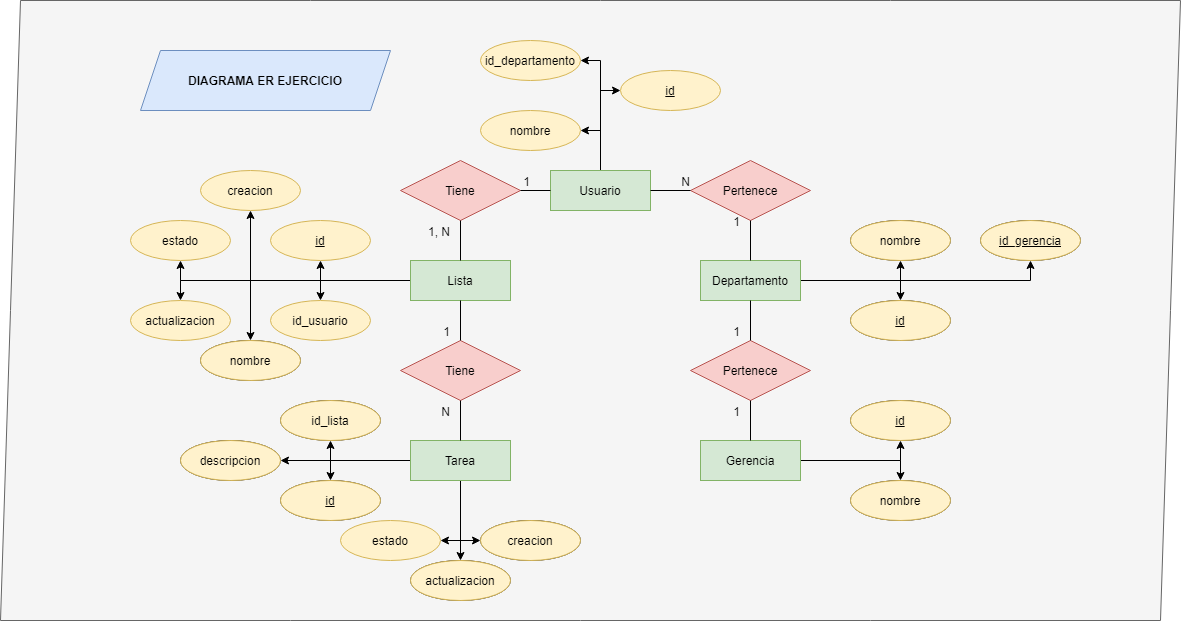

The diagram above was exported from draw.io. Its source (the exported page's mxGraphModel, read from the mxfile embedded in the PNG):
<mxGraphModel dx="2076" dy="734" grid="1" gridSize="10" guides="1" tooltips="1" connect="1" arrows="1" fold="1" page="1" pageScale="1" pageWidth="827" pageHeight="1169" math="0" shadow="0">
  <root>
    <mxCell id="0" />
    <mxCell id="1" parent="0" />
    <mxCell id="OCCAwGr6qVHMG5VohV5c-97" value="" style="shape=parallelogram;perimeter=parallelogramPerimeter;whiteSpace=wrap;html=1;fixedSize=1;fillColor=#f5f5f5;strokeColor=#666666;fontColor=#333333;" vertex="1" parent="1">
      <mxGeometry x="-160" width="1180" height="620" as="geometry" />
    </mxCell>
    <mxCell id="OCCAwGr6qVHMG5VohV5c-44" style="edgeStyle=orthogonalEdgeStyle;rounded=0;orthogonalLoop=1;jettySize=auto;html=1;exitX=0;exitY=0.5;exitDx=0;exitDy=0;entryX=0.5;entryY=1;entryDx=0;entryDy=0;" edge="1" parent="1" source="OCCAwGr6qVHMG5VohV5c-2" target="OCCAwGr6qVHMG5VohV5c-39">
      <mxGeometry relative="1" as="geometry">
        <Array as="points">
          <mxPoint x="160" y="280" />
        </Array>
      </mxGeometry>
    </mxCell>
    <mxCell id="OCCAwGr6qVHMG5VohV5c-45" style="edgeStyle=orthogonalEdgeStyle;rounded=0;orthogonalLoop=1;jettySize=auto;html=1;exitX=0;exitY=0.5;exitDx=0;exitDy=0;entryX=0.5;entryY=0;entryDx=0;entryDy=0;" edge="1" parent="1" source="OCCAwGr6qVHMG5VohV5c-2" target="OCCAwGr6qVHMG5VohV5c-41">
      <mxGeometry relative="1" as="geometry" />
    </mxCell>
    <mxCell id="OCCAwGr6qVHMG5VohV5c-46" style="edgeStyle=orthogonalEdgeStyle;rounded=0;orthogonalLoop=1;jettySize=auto;html=1;exitX=0;exitY=0.5;exitDx=0;exitDy=0;entryX=0.5;entryY=0;entryDx=0;entryDy=0;" edge="1" parent="1" source="OCCAwGr6qVHMG5VohV5c-2" target="OCCAwGr6qVHMG5VohV5c-42">
      <mxGeometry relative="1" as="geometry" />
    </mxCell>
    <mxCell id="OCCAwGr6qVHMG5VohV5c-47" style="edgeStyle=orthogonalEdgeStyle;rounded=0;orthogonalLoop=1;jettySize=auto;html=1;exitX=0;exitY=0.5;exitDx=0;exitDy=0;entryX=0.5;entryY=1;entryDx=0;entryDy=0;" edge="1" parent="1" source="OCCAwGr6qVHMG5VohV5c-2" target="OCCAwGr6qVHMG5VohV5c-43">
      <mxGeometry relative="1" as="geometry" />
    </mxCell>
    <mxCell id="OCCAwGr6qVHMG5VohV5c-73" style="edgeStyle=orthogonalEdgeStyle;rounded=0;orthogonalLoop=1;jettySize=auto;html=1;exitX=0;exitY=0.5;exitDx=0;exitDy=0;entryX=0.5;entryY=1;entryDx=0;entryDy=0;" edge="1" parent="1" source="OCCAwGr6qVHMG5VohV5c-2" target="OCCAwGr6qVHMG5VohV5c-71">
      <mxGeometry relative="1" as="geometry">
        <mxPoint x="90" y="240" as="targetPoint" />
      </mxGeometry>
    </mxCell>
    <mxCell id="OCCAwGr6qVHMG5VohV5c-75" style="edgeStyle=orthogonalEdgeStyle;rounded=0;orthogonalLoop=1;jettySize=auto;html=1;exitX=0;exitY=0.5;exitDx=0;exitDy=0;entryX=0.5;entryY=0;entryDx=0;entryDy=0;" edge="1" parent="1" source="OCCAwGr6qVHMG5VohV5c-2" target="OCCAwGr6qVHMG5VohV5c-72">
      <mxGeometry relative="1" as="geometry" />
    </mxCell>
    <mxCell id="OCCAwGr6qVHMG5VohV5c-2" value="Lista" style="whiteSpace=wrap;html=1;align=center;fillColor=#d5e8d4;strokeColor=#82b366;" vertex="1" parent="1">
      <mxGeometry x="250" y="260" width="100" height="40" as="geometry" />
    </mxCell>
    <mxCell id="OCCAwGr6qVHMG5VohV5c-58" style="edgeStyle=orthogonalEdgeStyle;rounded=0;orthogonalLoop=1;jettySize=auto;html=1;exitX=1;exitY=0.5;exitDx=0;exitDy=0;entryX=0.5;entryY=1;entryDx=0;entryDy=0;" edge="1" parent="1" source="OCCAwGr6qVHMG5VohV5c-3" target="OCCAwGr6qVHMG5VohV5c-56">
      <mxGeometry relative="1" as="geometry" />
    </mxCell>
    <mxCell id="OCCAwGr6qVHMG5VohV5c-59" style="edgeStyle=orthogonalEdgeStyle;rounded=0;orthogonalLoop=1;jettySize=auto;html=1;exitX=1;exitY=0.5;exitDx=0;exitDy=0;entryX=0.5;entryY=0;entryDx=0;entryDy=0;" edge="1" parent="1" source="OCCAwGr6qVHMG5VohV5c-3" target="OCCAwGr6qVHMG5VohV5c-53">
      <mxGeometry relative="1" as="geometry" />
    </mxCell>
    <mxCell id="OCCAwGr6qVHMG5VohV5c-60" style="edgeStyle=orthogonalEdgeStyle;rounded=0;orthogonalLoop=1;jettySize=auto;html=1;exitX=1;exitY=0.5;exitDx=0;exitDy=0;entryX=0.5;entryY=1;entryDx=0;entryDy=0;" edge="1" parent="1" source="OCCAwGr6qVHMG5VohV5c-3" target="OCCAwGr6qVHMG5VohV5c-57">
      <mxGeometry relative="1" as="geometry" />
    </mxCell>
    <mxCell id="OCCAwGr6qVHMG5VohV5c-3" value="Departamento" style="whiteSpace=wrap;html=1;align=center;fillColor=#d5e8d4;strokeColor=#82b366;" vertex="1" parent="1">
      <mxGeometry x="540" y="260" width="100" height="40" as="geometry" />
    </mxCell>
    <mxCell id="OCCAwGr6qVHMG5VohV5c-66" style="edgeStyle=orthogonalEdgeStyle;rounded=0;orthogonalLoop=1;jettySize=auto;html=1;exitX=0.5;exitY=0;exitDx=0;exitDy=0;entryX=0;entryY=0.5;entryDx=0;entryDy=0;" edge="1" parent="1" source="OCCAwGr6qVHMG5VohV5c-4" target="OCCAwGr6qVHMG5VohV5c-63">
      <mxGeometry relative="1" as="geometry" />
    </mxCell>
    <mxCell id="OCCAwGr6qVHMG5VohV5c-67" style="edgeStyle=orthogonalEdgeStyle;rounded=0;orthogonalLoop=1;jettySize=auto;html=1;exitX=0.5;exitY=0;exitDx=0;exitDy=0;entryX=1;entryY=0.5;entryDx=0;entryDy=0;" edge="1" parent="1" source="OCCAwGr6qVHMG5VohV5c-4" target="OCCAwGr6qVHMG5VohV5c-64">
      <mxGeometry relative="1" as="geometry" />
    </mxCell>
    <mxCell id="OCCAwGr6qVHMG5VohV5c-68" style="edgeStyle=orthogonalEdgeStyle;rounded=0;orthogonalLoop=1;jettySize=auto;html=1;exitX=0.5;exitY=0;exitDx=0;exitDy=0;entryX=1;entryY=0.5;entryDx=0;entryDy=0;" edge="1" parent="1" source="OCCAwGr6qVHMG5VohV5c-4" target="OCCAwGr6qVHMG5VohV5c-70">
      <mxGeometry relative="1" as="geometry">
        <mxPoint x="420" y="50" as="targetPoint" />
      </mxGeometry>
    </mxCell>
    <mxCell id="OCCAwGr6qVHMG5VohV5c-4" value="Usuario" style="whiteSpace=wrap;html=1;align=center;fillColor=#d5e8d4;strokeColor=#82b366;" vertex="1" parent="1">
      <mxGeometry x="390" y="170" width="100" height="40" as="geometry" />
    </mxCell>
    <mxCell id="OCCAwGr6qVHMG5VohV5c-61" style="edgeStyle=orthogonalEdgeStyle;rounded=0;orthogonalLoop=1;jettySize=auto;html=1;exitX=1;exitY=0.5;exitDx=0;exitDy=0;entryX=0.5;entryY=1;entryDx=0;entryDy=0;" edge="1" parent="1" source="OCCAwGr6qVHMG5VohV5c-5" target="OCCAwGr6qVHMG5VohV5c-54">
      <mxGeometry relative="1" as="geometry" />
    </mxCell>
    <mxCell id="OCCAwGr6qVHMG5VohV5c-62" style="edgeStyle=orthogonalEdgeStyle;rounded=0;orthogonalLoop=1;jettySize=auto;html=1;exitX=1;exitY=0.5;exitDx=0;exitDy=0;entryX=0.5;entryY=0;entryDx=0;entryDy=0;" edge="1" parent="1" source="OCCAwGr6qVHMG5VohV5c-5" target="OCCAwGr6qVHMG5VohV5c-55">
      <mxGeometry relative="1" as="geometry" />
    </mxCell>
    <mxCell id="OCCAwGr6qVHMG5VohV5c-5" value="Gerencia" style="whiteSpace=wrap;html=1;align=center;fillColor=#d5e8d4;strokeColor=#82b366;" vertex="1" parent="1">
      <mxGeometry x="540" y="440" width="100" height="40" as="geometry" />
    </mxCell>
    <mxCell id="OCCAwGr6qVHMG5VohV5c-15" value="Tiene" style="shape=rhombus;perimeter=rhombusPerimeter;whiteSpace=wrap;html=1;align=center;fillColor=#f8cecc;strokeColor=#b85450;" vertex="1" parent="1">
      <mxGeometry x="240" y="160" width="120" height="60" as="geometry" />
    </mxCell>
    <mxCell id="OCCAwGr6qVHMG5VohV5c-17" value="Pertenece" style="shape=rhombus;perimeter=rhombusPerimeter;whiteSpace=wrap;html=1;align=center;fillColor=#f8cecc;strokeColor=#b85450;" vertex="1" parent="1">
      <mxGeometry x="530" y="340" width="120" height="60" as="geometry" />
    </mxCell>
    <mxCell id="OCCAwGr6qVHMG5VohV5c-18" value="" style="endArrow=none;html=1;rounded=0;exitX=0;exitY=0.5;exitDx=0;exitDy=0;entryX=1;entryY=0.5;entryDx=0;entryDy=0;" edge="1" parent="1" source="OCCAwGr6qVHMG5VohV5c-4" target="OCCAwGr6qVHMG5VohV5c-15">
      <mxGeometry relative="1" as="geometry">
        <mxPoint x="440" y="340" as="sourcePoint" />
        <mxPoint x="600" y="340" as="targetPoint" />
      </mxGeometry>
    </mxCell>
    <mxCell id="OCCAwGr6qVHMG5VohV5c-19" value="1" style="resizable=0;html=1;align=right;verticalAlign=bottom;" connectable="0" vertex="1" parent="OCCAwGr6qVHMG5VohV5c-18">
      <mxGeometry x="1" relative="1" as="geometry">
        <mxPoint x="10" as="offset" />
      </mxGeometry>
    </mxCell>
    <mxCell id="OCCAwGr6qVHMG5VohV5c-21" value="" style="endArrow=none;html=1;rounded=0;exitX=0.5;exitY=0;exitDx=0;exitDy=0;entryX=0.5;entryY=1;entryDx=0;entryDy=0;" edge="1" parent="1" source="OCCAwGr6qVHMG5VohV5c-2" target="OCCAwGr6qVHMG5VohV5c-15">
      <mxGeometry relative="1" as="geometry">
        <mxPoint x="440" y="340" as="sourcePoint" />
        <mxPoint x="600" y="340" as="targetPoint" />
      </mxGeometry>
    </mxCell>
    <mxCell id="OCCAwGr6qVHMG5VohV5c-22" value="1, N" style="resizable=0;html=1;align=right;verticalAlign=bottom;" connectable="0" vertex="1" parent="OCCAwGr6qVHMG5VohV5c-21">
      <mxGeometry x="1" relative="1" as="geometry">
        <mxPoint x="-10" y="20" as="offset" />
      </mxGeometry>
    </mxCell>
    <mxCell id="OCCAwGr6qVHMG5VohV5c-23" value="Pertenece" style="shape=rhombus;perimeter=rhombusPerimeter;whiteSpace=wrap;html=1;align=center;fillColor=#f8cecc;strokeColor=#b85450;" vertex="1" parent="1">
      <mxGeometry x="530" y="160" width="120" height="60" as="geometry" />
    </mxCell>
    <mxCell id="OCCAwGr6qVHMG5VohV5c-24" value="" style="endArrow=none;html=1;rounded=0;exitX=0.5;exitY=1;exitDx=0;exitDy=0;entryX=0.5;entryY=0;entryDx=0;entryDy=0;" edge="1" parent="1" source="OCCAwGr6qVHMG5VohV5c-23" target="OCCAwGr6qVHMG5VohV5c-3">
      <mxGeometry relative="1" as="geometry">
        <mxPoint x="430" y="340" as="sourcePoint" />
        <mxPoint x="590" y="340" as="targetPoint" />
      </mxGeometry>
    </mxCell>
    <mxCell id="OCCAwGr6qVHMG5VohV5c-25" value="1" style="resizable=0;html=1;align=right;verticalAlign=bottom;" connectable="0" vertex="1" parent="OCCAwGr6qVHMG5VohV5c-24">
      <mxGeometry x="1" relative="1" as="geometry">
        <mxPoint x="-10" y="-30" as="offset" />
      </mxGeometry>
    </mxCell>
    <mxCell id="OCCAwGr6qVHMG5VohV5c-26" value="" style="endArrow=none;html=1;rounded=0;exitX=1;exitY=0.5;exitDx=0;exitDy=0;entryX=0;entryY=0.5;entryDx=0;entryDy=0;" edge="1" parent="1" source="OCCAwGr6qVHMG5VohV5c-4" target="OCCAwGr6qVHMG5VohV5c-23">
      <mxGeometry relative="1" as="geometry">
        <mxPoint x="430" y="340" as="sourcePoint" />
        <mxPoint x="590" y="340" as="targetPoint" />
      </mxGeometry>
    </mxCell>
    <mxCell id="OCCAwGr6qVHMG5VohV5c-27" value="N" style="resizable=0;html=1;align=right;verticalAlign=bottom;" connectable="0" vertex="1" parent="OCCAwGr6qVHMG5VohV5c-26">
      <mxGeometry x="1" relative="1" as="geometry">
        <mxPoint as="offset" />
      </mxGeometry>
    </mxCell>
    <mxCell id="OCCAwGr6qVHMG5VohV5c-28" value="" style="endArrow=none;html=1;rounded=0;exitX=0.5;exitY=1;exitDx=0;exitDy=0;entryX=0.5;entryY=0;entryDx=0;entryDy=0;" edge="1" parent="1" source="OCCAwGr6qVHMG5VohV5c-3" target="OCCAwGr6qVHMG5VohV5c-17">
      <mxGeometry relative="1" as="geometry">
        <mxPoint x="430" y="340" as="sourcePoint" />
        <mxPoint x="590" y="250" as="targetPoint" />
      </mxGeometry>
    </mxCell>
    <mxCell id="OCCAwGr6qVHMG5VohV5c-29" value="1" style="resizable=0;html=1;align=right;verticalAlign=bottom;" connectable="0" vertex="1" parent="OCCAwGr6qVHMG5VohV5c-28">
      <mxGeometry x="1" relative="1" as="geometry">
        <mxPoint x="-10" as="offset" />
      </mxGeometry>
    </mxCell>
    <mxCell id="OCCAwGr6qVHMG5VohV5c-30" value="" style="endArrow=none;html=1;rounded=0;exitX=0.5;exitY=1;exitDx=0;exitDy=0;entryX=0.5;entryY=0;entryDx=0;entryDy=0;" edge="1" parent="1" source="OCCAwGr6qVHMG5VohV5c-17" target="OCCAwGr6qVHMG5VohV5c-5">
      <mxGeometry relative="1" as="geometry">
        <mxPoint x="510" y="199.9999999999999" as="sourcePoint" />
        <mxPoint x="594" y="359" as="targetPoint" />
      </mxGeometry>
    </mxCell>
    <mxCell id="OCCAwGr6qVHMG5VohV5c-31" value="1" style="resizable=0;html=1;align=right;verticalAlign=bottom;" connectable="0" vertex="1" parent="OCCAwGr6qVHMG5VohV5c-30">
      <mxGeometry x="1" relative="1" as="geometry">
        <mxPoint x="-10" y="-20" as="offset" />
      </mxGeometry>
    </mxCell>
    <mxCell id="OCCAwGr6qVHMG5VohV5c-51" style="edgeStyle=orthogonalEdgeStyle;rounded=0;orthogonalLoop=1;jettySize=auto;html=1;exitX=0;exitY=0.5;exitDx=0;exitDy=0;entryX=0.5;entryY=1;entryDx=0;entryDy=0;" edge="1" parent="1" source="OCCAwGr6qVHMG5VohV5c-32" target="OCCAwGr6qVHMG5VohV5c-40">
      <mxGeometry relative="1" as="geometry" />
    </mxCell>
    <mxCell id="OCCAwGr6qVHMG5VohV5c-52" style="edgeStyle=orthogonalEdgeStyle;rounded=0;orthogonalLoop=1;jettySize=auto;html=1;exitX=0;exitY=0.5;exitDx=0;exitDy=0;entryX=0.5;entryY=0;entryDx=0;entryDy=0;" edge="1" parent="1" source="OCCAwGr6qVHMG5VohV5c-32" target="OCCAwGr6qVHMG5VohV5c-49">
      <mxGeometry relative="1" as="geometry" />
    </mxCell>
    <mxCell id="OCCAwGr6qVHMG5VohV5c-80" style="edgeStyle=orthogonalEdgeStyle;rounded=0;orthogonalLoop=1;jettySize=auto;html=1;exitX=0;exitY=0.5;exitDx=0;exitDy=0;entryX=1;entryY=0.5;entryDx=0;entryDy=0;" edge="1" parent="1" source="OCCAwGr6qVHMG5VohV5c-32" target="OCCAwGr6qVHMG5VohV5c-76">
      <mxGeometry relative="1" as="geometry" />
    </mxCell>
    <mxCell id="OCCAwGr6qVHMG5VohV5c-81" style="edgeStyle=orthogonalEdgeStyle;rounded=0;orthogonalLoop=1;jettySize=auto;html=1;exitX=0.5;exitY=1;exitDx=0;exitDy=0;entryX=0.5;entryY=0;entryDx=0;entryDy=0;" edge="1" parent="1" source="OCCAwGr6qVHMG5VohV5c-32" target="OCCAwGr6qVHMG5VohV5c-78">
      <mxGeometry relative="1" as="geometry" />
    </mxCell>
    <mxCell id="OCCAwGr6qVHMG5VohV5c-82" style="edgeStyle=orthogonalEdgeStyle;rounded=0;orthogonalLoop=1;jettySize=auto;html=1;exitX=0.5;exitY=1;exitDx=0;exitDy=0;entryX=0;entryY=0.5;entryDx=0;entryDy=0;" edge="1" parent="1" source="OCCAwGr6qVHMG5VohV5c-32" target="OCCAwGr6qVHMG5VohV5c-77">
      <mxGeometry relative="1" as="geometry" />
    </mxCell>
    <mxCell id="OCCAwGr6qVHMG5VohV5c-83" style="edgeStyle=orthogonalEdgeStyle;rounded=0;orthogonalLoop=1;jettySize=auto;html=1;exitX=0.5;exitY=1;exitDx=0;exitDy=0;entryX=1;entryY=0.5;entryDx=0;entryDy=0;" edge="1" parent="1" source="OCCAwGr6qVHMG5VohV5c-32" target="OCCAwGr6qVHMG5VohV5c-79">
      <mxGeometry relative="1" as="geometry" />
    </mxCell>
    <mxCell id="OCCAwGr6qVHMG5VohV5c-32" value="Tarea" style="whiteSpace=wrap;html=1;align=center;fillColor=#d5e8d4;strokeColor=#82b366;" vertex="1" parent="1">
      <mxGeometry x="250" y="440" width="100" height="40" as="geometry" />
    </mxCell>
    <mxCell id="OCCAwGr6qVHMG5VohV5c-34" value="Tiene" style="shape=rhombus;perimeter=rhombusPerimeter;whiteSpace=wrap;html=1;align=center;fillColor=#f8cecc;strokeColor=#b85450;" vertex="1" parent="1">
      <mxGeometry x="240" y="340" width="120" height="60" as="geometry" />
    </mxCell>
    <mxCell id="OCCAwGr6qVHMG5VohV5c-35" value="" style="endArrow=none;html=1;rounded=0;exitX=0.5;exitY=1;exitDx=0;exitDy=0;entryX=0.5;entryY=0;entryDx=0;entryDy=0;" edge="1" parent="1" source="OCCAwGr6qVHMG5VohV5c-2" target="OCCAwGr6qVHMG5VohV5c-34">
      <mxGeometry relative="1" as="geometry">
        <mxPoint x="430" y="340" as="sourcePoint" />
        <mxPoint x="590" y="340" as="targetPoint" />
      </mxGeometry>
    </mxCell>
    <mxCell id="OCCAwGr6qVHMG5VohV5c-36" value="1" style="resizable=0;html=1;align=right;verticalAlign=bottom;" connectable="0" vertex="1" parent="OCCAwGr6qVHMG5VohV5c-35">
      <mxGeometry x="1" relative="1" as="geometry">
        <mxPoint x="-10" as="offset" />
      </mxGeometry>
    </mxCell>
    <mxCell id="OCCAwGr6qVHMG5VohV5c-37" value="" style="endArrow=none;html=1;rounded=0;exitX=0.5;exitY=0;exitDx=0;exitDy=0;" edge="1" parent="1" source="OCCAwGr6qVHMG5VohV5c-32" target="OCCAwGr6qVHMG5VohV5c-34">
      <mxGeometry relative="1" as="geometry">
        <mxPoint x="430" y="340" as="sourcePoint" />
        <mxPoint x="590" y="340" as="targetPoint" />
      </mxGeometry>
    </mxCell>
    <mxCell id="OCCAwGr6qVHMG5VohV5c-38" value="N" style="resizable=0;html=1;align=right;verticalAlign=bottom;" connectable="0" vertex="1" parent="OCCAwGr6qVHMG5VohV5c-37">
      <mxGeometry x="1" relative="1" as="geometry">
        <mxPoint x="-10" y="20" as="offset" />
      </mxGeometry>
    </mxCell>
    <mxCell id="OCCAwGr6qVHMG5VohV5c-39" value="id" style="ellipse;whiteSpace=wrap;html=1;align=center;fontStyle=4;fillColor=#fff2cc;strokeColor=#d6b656;" vertex="1" parent="1">
      <mxGeometry x="110" y="220" width="100" height="40" as="geometry" />
    </mxCell>
    <mxCell id="OCCAwGr6qVHMG5VohV5c-40" value="id_lista" style="ellipse;whiteSpace=wrap;html=1;align=center;" vertex="1" parent="1">
      <mxGeometry x="120" y="400" width="100" height="40" as="geometry" />
    </mxCell>
    <mxCell id="OCCAwGr6qVHMG5VohV5c-41" value="id_usuario" style="ellipse;whiteSpace=wrap;html=1;align=center;fillColor=#fff2cc;strokeColor=#d6b656;" vertex="1" parent="1">
      <mxGeometry x="110" y="300" width="100" height="40" as="geometry" />
    </mxCell>
    <mxCell id="OCCAwGr6qVHMG5VohV5c-42" value="actualizacion" style="ellipse;whiteSpace=wrap;html=1;align=center;fillColor=#fff2cc;strokeColor=#d6b656;" vertex="1" parent="1">
      <mxGeometry x="-30" y="300" width="100" height="40" as="geometry" />
    </mxCell>
    <mxCell id="OCCAwGr6qVHMG5VohV5c-43" value="estado" style="ellipse;whiteSpace=wrap;html=1;align=center;fillColor=#fff2cc;strokeColor=#d6b656;" vertex="1" parent="1">
      <mxGeometry x="-30" y="220" width="100" height="40" as="geometry" />
    </mxCell>
    <mxCell id="OCCAwGr6qVHMG5VohV5c-49" value="id" style="ellipse;whiteSpace=wrap;html=1;align=center;fontStyle=4;" vertex="1" parent="1">
      <mxGeometry x="120" y="480" width="100" height="40" as="geometry" />
    </mxCell>
    <mxCell id="OCCAwGr6qVHMG5VohV5c-50" style="edgeStyle=orthogonalEdgeStyle;rounded=0;orthogonalLoop=1;jettySize=auto;html=1;exitX=0.5;exitY=1;exitDx=0;exitDy=0;" edge="1" parent="1" source="OCCAwGr6qVHMG5VohV5c-40" target="OCCAwGr6qVHMG5VohV5c-40">
      <mxGeometry relative="1" as="geometry" />
    </mxCell>
    <mxCell id="OCCAwGr6qVHMG5VohV5c-53" value="id" style="ellipse;whiteSpace=wrap;html=1;align=center;fontStyle=4;" vertex="1" parent="1">
      <mxGeometry x="690" y="300" width="100" height="40" as="geometry" />
    </mxCell>
    <mxCell id="OCCAwGr6qVHMG5VohV5c-54" value="id" style="ellipse;whiteSpace=wrap;html=1;align=center;fontStyle=4;" vertex="1" parent="1">
      <mxGeometry x="690" y="400" width="100" height="40" as="geometry" />
    </mxCell>
    <mxCell id="OCCAwGr6qVHMG5VohV5c-55" value="nombre" style="ellipse;whiteSpace=wrap;html=1;align=center;" vertex="1" parent="1">
      <mxGeometry x="690" y="480" width="100" height="40" as="geometry" />
    </mxCell>
    <mxCell id="OCCAwGr6qVHMG5VohV5c-56" value="nombre" style="ellipse;whiteSpace=wrap;html=1;align=center;" vertex="1" parent="1">
      <mxGeometry x="690" y="220" width="100" height="40" as="geometry" />
    </mxCell>
    <mxCell id="OCCAwGr6qVHMG5VohV5c-57" value="id_gerencia" style="ellipse;whiteSpace=wrap;html=1;align=center;fontStyle=4;" vertex="1" parent="1">
      <mxGeometry x="820" y="220" width="100" height="40" as="geometry" />
    </mxCell>
    <mxCell id="OCCAwGr6qVHMG5VohV5c-63" value="id" style="ellipse;whiteSpace=wrap;html=1;align=center;fontStyle=4;fillColor=#fff2cc;strokeColor=#d6b656;" vertex="1" parent="1">
      <mxGeometry x="460" y="70" width="100" height="40" as="geometry" />
    </mxCell>
    <mxCell id="OCCAwGr6qVHMG5VohV5c-64" value="nombre" style="ellipse;whiteSpace=wrap;html=1;align=center;fillColor=#fff2cc;strokeColor=#d6b656;" vertex="1" parent="1">
      <mxGeometry x="320" y="110" width="100" height="40" as="geometry" />
    </mxCell>
    <mxCell id="OCCAwGr6qVHMG5VohV5c-70" value="id_departamento" style="ellipse;whiteSpace=wrap;html=1;align=center;fillColor=#fff2cc;strokeColor=#d6b656;" vertex="1" parent="1">
      <mxGeometry x="320" y="40" width="100" height="40" as="geometry" />
    </mxCell>
    <mxCell id="OCCAwGr6qVHMG5VohV5c-71" value="creacion" style="ellipse;whiteSpace=wrap;html=1;align=center;fillColor=#fff2cc;strokeColor=#d6b656;" vertex="1" parent="1">
      <mxGeometry x="40" y="170" width="100" height="40" as="geometry" />
    </mxCell>
    <mxCell id="OCCAwGr6qVHMG5VohV5c-72" value="nombre" style="ellipse;whiteSpace=wrap;html=1;align=center;" vertex="1" parent="1">
      <mxGeometry x="40" y="340" width="100" height="40" as="geometry" />
    </mxCell>
    <mxCell id="OCCAwGr6qVHMG5VohV5c-76" value="descripcion" style="ellipse;whiteSpace=wrap;html=1;align=center;" vertex="1" parent="1">
      <mxGeometry x="20" y="440" width="100" height="40" as="geometry" />
    </mxCell>
    <mxCell id="OCCAwGr6qVHMG5VohV5c-77" value="creacion" style="ellipse;whiteSpace=wrap;html=1;align=center;" vertex="1" parent="1">
      <mxGeometry x="320" y="520" width="100" height="40" as="geometry" />
    </mxCell>
    <mxCell id="OCCAwGr6qVHMG5VohV5c-78" value="actualizacion" style="ellipse;whiteSpace=wrap;html=1;align=center;" vertex="1" parent="1">
      <mxGeometry x="250" y="560" width="100" height="40" as="geometry" />
    </mxCell>
    <mxCell id="OCCAwGr6qVHMG5VohV5c-79" value="estado" style="ellipse;whiteSpace=wrap;html=1;align=center;fillColor=#fff2cc;strokeColor=#d6b656;" vertex="1" parent="1">
      <mxGeometry x="180" y="520" width="100" height="40" as="geometry" />
    </mxCell>
    <mxCell id="OCCAwGr6qVHMG5VohV5c-85" value="&lt;b&gt;DIAGRAMA ER EJERCICIO&lt;/b&gt;" style="shape=parallelogram;perimeter=parallelogramPerimeter;whiteSpace=wrap;html=1;fixedSize=1;fillColor=#dae8fc;strokeColor=#6c8ebf;" vertex="1" parent="1">
      <mxGeometry x="-20" y="50" width="250" height="60" as="geometry" />
    </mxCell>
    <mxCell id="OCCAwGr6qVHMG5VohV5c-86" value="nombre" style="ellipse;whiteSpace=wrap;html=1;align=center;fillColor=#fff2cc;strokeColor=#d6b656;" vertex="1" parent="1">
      <mxGeometry x="690" y="220" width="100" height="40" as="geometry" />
    </mxCell>
    <mxCell id="OCCAwGr6qVHMG5VohV5c-87" value="id" style="ellipse;whiteSpace=wrap;html=1;align=center;fontStyle=4;fillColor=#fff2cc;strokeColor=#d6b656;" vertex="1" parent="1">
      <mxGeometry x="690" y="300" width="100" height="40" as="geometry" />
    </mxCell>
    <mxCell id="OCCAwGr6qVHMG5VohV5c-88" value="id_gerencia" style="ellipse;whiteSpace=wrap;html=1;align=center;fontStyle=4;fillColor=#fff2cc;strokeColor=#d6b656;" vertex="1" parent="1">
      <mxGeometry x="820" y="220" width="100" height="40" as="geometry" />
    </mxCell>
    <mxCell id="OCCAwGr6qVHMG5VohV5c-89" value="id" style="ellipse;whiteSpace=wrap;html=1;align=center;fontStyle=4;fillColor=#fff2cc;strokeColor=#d6b656;" vertex="1" parent="1">
      <mxGeometry x="690" y="400" width="100" height="40" as="geometry" />
    </mxCell>
    <mxCell id="OCCAwGr6qVHMG5VohV5c-90" value="nombre" style="ellipse;whiteSpace=wrap;html=1;align=center;fillColor=#fff2cc;strokeColor=#d6b656;" vertex="1" parent="1">
      <mxGeometry x="690" y="480" width="100" height="40" as="geometry" />
    </mxCell>
    <mxCell id="OCCAwGr6qVHMG5VohV5c-91" value="creacion" style="ellipse;whiteSpace=wrap;html=1;align=center;fillColor=#fff2cc;strokeColor=#d6b656;" vertex="1" parent="1">
      <mxGeometry x="320" y="520" width="100" height="40" as="geometry" />
    </mxCell>
    <mxCell id="OCCAwGr6qVHMG5VohV5c-92" value="actualizacion" style="ellipse;whiteSpace=wrap;html=1;align=center;fillColor=#fff2cc;strokeColor=#d6b656;" vertex="1" parent="1">
      <mxGeometry x="250" y="560" width="100" height="40" as="geometry" />
    </mxCell>
    <mxCell id="OCCAwGr6qVHMG5VohV5c-93" value="id" style="ellipse;whiteSpace=wrap;html=1;align=center;fontStyle=4;fillColor=#fff2cc;strokeColor=#d6b656;" vertex="1" parent="1">
      <mxGeometry x="120" y="480" width="100" height="40" as="geometry" />
    </mxCell>
    <mxCell id="OCCAwGr6qVHMG5VohV5c-94" value="id_lista" style="ellipse;whiteSpace=wrap;html=1;align=center;fillColor=#fff2cc;strokeColor=#d6b656;" vertex="1" parent="1">
      <mxGeometry x="120" y="400" width="100" height="40" as="geometry" />
    </mxCell>
    <mxCell id="OCCAwGr6qVHMG5VohV5c-95" value="descripcion" style="ellipse;whiteSpace=wrap;html=1;align=center;fillColor=#fff2cc;strokeColor=#d6b656;" vertex="1" parent="1">
      <mxGeometry x="20" y="440" width="100" height="40" as="geometry" />
    </mxCell>
    <mxCell id="OCCAwGr6qVHMG5VohV5c-96" value="nombre" style="ellipse;whiteSpace=wrap;html=1;align=center;fillColor=#fff2cc;strokeColor=#d6b656;" vertex="1" parent="1">
      <mxGeometry x="40" y="340" width="100" height="40" as="geometry" />
    </mxCell>
  </root>
</mxGraphModel>